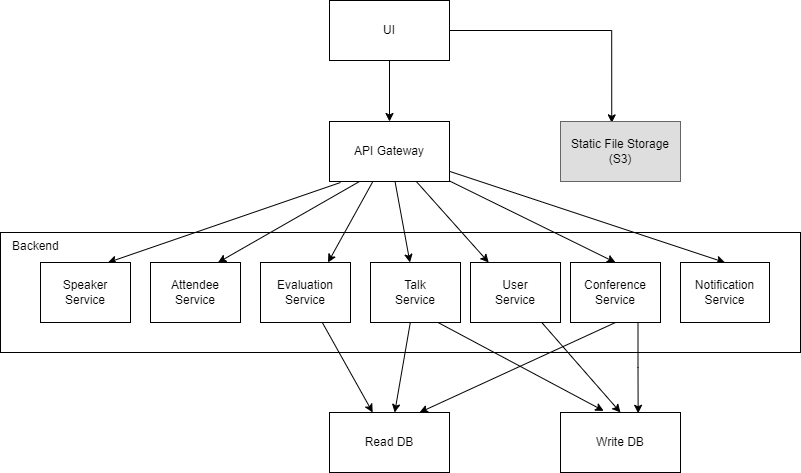

The diagram above was exported from draw.io. Its source (the exported page's mxGraphModel, read from the mxfile embedded in the PNG):
<mxGraphModel dx="1948" dy="597" grid="1" gridSize="10" guides="1" tooltips="1" connect="1" arrows="1" fold="1" page="1" pageScale="1" pageWidth="850" pageHeight="1100" math="0" shadow="0">
  <root>
    <mxCell id="0" />
    <mxCell id="1" parent="0" />
    <mxCell id="7qlPqO_QBcKpa8Kox9Ak-10" value="&amp;nbsp; &amp;nbsp;Backend" style="rounded=0;whiteSpace=wrap;html=1;verticalAlign=top;align=left;" vertex="1" parent="1">
      <mxGeometry x="-800" y="1200" width="800" height="120" as="geometry" />
    </mxCell>
    <mxCell id="7qlPqO_QBcKpa8Kox9Ak-1" style="edgeStyle=orthogonalEdgeStyle;rounded=0;orthogonalLoop=1;jettySize=auto;html=1;" edge="1" parent="1" source="7qlPqO_QBcKpa8Kox9Ak-2" target="7qlPqO_QBcKpa8Kox9Ak-5">
      <mxGeometry relative="1" as="geometry" />
    </mxCell>
    <mxCell id="7qlPqO_QBcKpa8Kox9Ak-2" value="UI" style="rounded=0;whiteSpace=wrap;html=1;" vertex="1" parent="1">
      <mxGeometry x="-471" y="968" width="120" height="60" as="geometry" />
    </mxCell>
    <mxCell id="7qlPqO_QBcKpa8Kox9Ak-3" style="rounded=0;orthogonalLoop=1;jettySize=auto;html=1;entryX=0.5;entryY=0;entryDx=0;entryDy=0;startArrow=none;startFill=0;" edge="1" parent="1" source="7qlPqO_QBcKpa8Kox9Ak-5" target="7qlPqO_QBcKpa8Kox9Ak-7">
      <mxGeometry relative="1" as="geometry" />
    </mxCell>
    <mxCell id="7qlPqO_QBcKpa8Kox9Ak-4" style="edgeStyle=orthogonalEdgeStyle;rounded=0;orthogonalLoop=1;jettySize=auto;html=1;entryX=0.427;entryY=0.023;entryDx=0;entryDy=0;exitX=1;exitY=0.5;exitDx=0;exitDy=0;entryPerimeter=0;" edge="1" parent="1" source="7qlPqO_QBcKpa8Kox9Ak-2" target="7qlPqO_QBcKpa8Kox9Ak-8">
      <mxGeometry relative="1" as="geometry">
        <Array as="points">
          <mxPoint x="-189" y="998" />
        </Array>
      </mxGeometry>
    </mxCell>
    <mxCell id="7qlPqO_QBcKpa8Kox9Ak-13" style="rounded=0;orthogonalLoop=1;jettySize=auto;html=1;entryX=0.5;entryY=0;entryDx=0;entryDy=0;" edge="1" parent="1" source="7qlPqO_QBcKpa8Kox9Ak-5" target="7qlPqO_QBcKpa8Kox9Ak-12">
      <mxGeometry relative="1" as="geometry" />
    </mxCell>
    <mxCell id="7qlPqO_QBcKpa8Kox9Ak-26" style="rounded=0;orthogonalLoop=1;jettySize=auto;html=1;" edge="1" parent="1" source="7qlPqO_QBcKpa8Kox9Ak-5" target="7qlPqO_QBcKpa8Kox9Ak-14">
      <mxGeometry relative="1" as="geometry" />
    </mxCell>
    <mxCell id="7qlPqO_QBcKpa8Kox9Ak-27" style="rounded=0;orthogonalLoop=1;jettySize=auto;html=1;" edge="1" parent="1" source="7qlPqO_QBcKpa8Kox9Ak-5" target="7qlPqO_QBcKpa8Kox9Ak-15">
      <mxGeometry relative="1" as="geometry" />
    </mxCell>
    <mxCell id="7qlPqO_QBcKpa8Kox9Ak-28" style="rounded=0;orthogonalLoop=1;jettySize=auto;html=1;entryX=0.75;entryY=0;entryDx=0;entryDy=0;" edge="1" parent="1" source="7qlPqO_QBcKpa8Kox9Ak-5" target="7qlPqO_QBcKpa8Kox9Ak-16">
      <mxGeometry relative="1" as="geometry" />
    </mxCell>
    <mxCell id="7qlPqO_QBcKpa8Kox9Ak-29" style="rounded=0;orthogonalLoop=1;jettySize=auto;html=1;entryX=0.75;entryY=0;entryDx=0;entryDy=0;exitX=0.25;exitY=1;exitDx=0;exitDy=0;" edge="1" parent="1" source="7qlPqO_QBcKpa8Kox9Ak-5" target="7qlPqO_QBcKpa8Kox9Ak-17">
      <mxGeometry relative="1" as="geometry" />
    </mxCell>
    <mxCell id="7qlPqO_QBcKpa8Kox9Ak-30" style="rounded=0;orthogonalLoop=1;jettySize=auto;html=1;entryX=0.75;entryY=0;entryDx=0;entryDy=0;" edge="1" parent="1" target="7qlPqO_QBcKpa8Kox9Ak-18">
      <mxGeometry relative="1" as="geometry">
        <mxPoint x="-460" y="1150" as="sourcePoint" />
      </mxGeometry>
    </mxCell>
    <mxCell id="7qlPqO_QBcKpa8Kox9Ak-5" value="API Gateway" style="rounded=0;whiteSpace=wrap;html=1;" vertex="1" parent="1">
      <mxGeometry x="-471" y="1089" width="120" height="60" as="geometry" />
    </mxCell>
    <mxCell id="7qlPqO_QBcKpa8Kox9Ak-22" style="rounded=0;orthogonalLoop=1;jettySize=auto;html=1;entryX=0.75;entryY=0;entryDx=0;entryDy=0;exitX=0.5;exitY=1;exitDx=0;exitDy=0;" edge="1" parent="1" source="7qlPqO_QBcKpa8Kox9Ak-7" target="7qlPqO_QBcKpa8Kox9Ak-19">
      <mxGeometry relative="1" as="geometry" />
    </mxCell>
    <mxCell id="7qlPqO_QBcKpa8Kox9Ak-25" style="edgeStyle=orthogonalEdgeStyle;rounded=0;orthogonalLoop=1;jettySize=auto;html=1;exitX=0.75;exitY=1;exitDx=0;exitDy=0;entryX=0.647;entryY=0.013;entryDx=0;entryDy=0;entryPerimeter=0;" edge="1" parent="1" source="7qlPqO_QBcKpa8Kox9Ak-7" target="7qlPqO_QBcKpa8Kox9Ak-9">
      <mxGeometry relative="1" as="geometry">
        <mxPoint x="-185" y="1380" as="targetPoint" />
      </mxGeometry>
    </mxCell>
    <mxCell id="7qlPqO_QBcKpa8Kox9Ak-7" value="Conference Service" style="rounded=0;whiteSpace=wrap;html=1;" vertex="1" parent="1">
      <mxGeometry x="-230" y="1230" width="90" height="60" as="geometry" />
    </mxCell>
    <mxCell id="7qlPqO_QBcKpa8Kox9Ak-8" value="Static File Storage (S3)" style="rounded=0;whiteSpace=wrap;html=1;fillColor=#DEDEDE;gradientColor=none;strokeColor=#666666;gradientDirection=radial;" vertex="1" parent="1">
      <mxGeometry x="-240" y="1089" width="120" height="60" as="geometry" />
    </mxCell>
    <mxCell id="7qlPqO_QBcKpa8Kox9Ak-9" value="Write DB" style="rounded=0;whiteSpace=wrap;html=1;" vertex="1" parent="1">
      <mxGeometry x="-240" y="1380" width="120" height="60" as="geometry" />
    </mxCell>
    <mxCell id="7qlPqO_QBcKpa8Kox9Ak-12" value="Notification Service" style="rounded=0;whiteSpace=wrap;html=1;" vertex="1" parent="1">
      <mxGeometry x="-120" y="1230" width="89" height="60" as="geometry" />
    </mxCell>
    <mxCell id="7qlPqO_QBcKpa8Kox9Ak-24" style="rounded=0;orthogonalLoop=1;jettySize=auto;html=1;entryX=0.5;entryY=0;entryDx=0;entryDy=0;" edge="1" parent="1" source="7qlPqO_QBcKpa8Kox9Ak-14" target="7qlPqO_QBcKpa8Kox9Ak-9">
      <mxGeometry relative="1" as="geometry" />
    </mxCell>
    <mxCell id="7qlPqO_QBcKpa8Kox9Ak-14" value="User &lt;br&gt;Service" style="rounded=0;whiteSpace=wrap;html=1;" vertex="1" parent="1">
      <mxGeometry x="-330" y="1230" width="90" height="60" as="geometry" />
    </mxCell>
    <mxCell id="7qlPqO_QBcKpa8Kox9Ak-21" style="rounded=0;orthogonalLoop=1;jettySize=auto;html=1;" edge="1" parent="1" source="7qlPqO_QBcKpa8Kox9Ak-15" target="7qlPqO_QBcKpa8Kox9Ak-19">
      <mxGeometry relative="1" as="geometry" />
    </mxCell>
    <mxCell id="7qlPqO_QBcKpa8Kox9Ak-15" value="Talk&lt;br&gt;Service" style="rounded=0;whiteSpace=wrap;html=1;" vertex="1" parent="1">
      <mxGeometry x="-430" y="1230" width="90" height="60" as="geometry" />
    </mxCell>
    <mxCell id="7qlPqO_QBcKpa8Kox9Ak-20" style="rounded=0;orthogonalLoop=1;jettySize=auto;html=1;" edge="1" parent="1" source="7qlPqO_QBcKpa8Kox9Ak-16" target="7qlPqO_QBcKpa8Kox9Ak-19">
      <mxGeometry relative="1" as="geometry" />
    </mxCell>
    <mxCell id="7qlPqO_QBcKpa8Kox9Ak-16" value="Evaluation&lt;br&gt;Service" style="rounded=0;whiteSpace=wrap;html=1;" vertex="1" parent="1">
      <mxGeometry x="-540" y="1230" width="90" height="60" as="geometry" />
    </mxCell>
    <mxCell id="7qlPqO_QBcKpa8Kox9Ak-17" value="Attendee&lt;br&gt;Service" style="rounded=0;whiteSpace=wrap;html=1;" vertex="1" parent="1">
      <mxGeometry x="-650" y="1230" width="90" height="60" as="geometry" />
    </mxCell>
    <mxCell id="7qlPqO_QBcKpa8Kox9Ak-18" value="Speaker&lt;br&gt;Service" style="rounded=0;whiteSpace=wrap;html=1;" vertex="1" parent="1">
      <mxGeometry x="-760" y="1230" width="90" height="60" as="geometry" />
    </mxCell>
    <mxCell id="7qlPqO_QBcKpa8Kox9Ak-19" value="Read DB" style="rounded=0;whiteSpace=wrap;html=1;" vertex="1" parent="1">
      <mxGeometry x="-471" y="1380" width="120" height="60" as="geometry" />
    </mxCell>
    <mxCell id="7qlPqO_QBcKpa8Kox9Ak-23" style="rounded=0;orthogonalLoop=1;jettySize=auto;html=1;entryX=0.36;entryY=-0.027;entryDx=0;entryDy=0;entryPerimeter=0;exitX=0.75;exitY=1;exitDx=0;exitDy=0;" edge="1" parent="1" source="7qlPqO_QBcKpa8Kox9Ak-15" target="7qlPqO_QBcKpa8Kox9Ak-9">
      <mxGeometry relative="1" as="geometry" />
    </mxCell>
  </root>
</mxGraphModel>